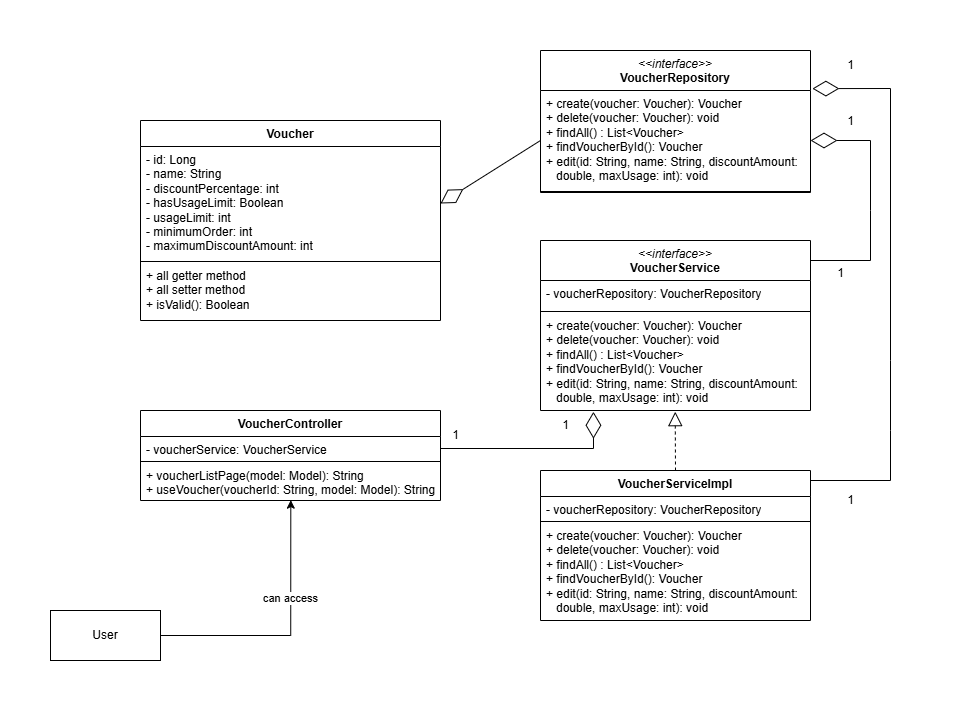

The diagram above was exported from draw.io. Its source (the exported page's mxGraphModel, read from the mxfile embedded in the PNG):
<mxGraphModel dx="1825" dy="1801" grid="1" gridSize="10" guides="1" tooltips="1" connect="1" arrows="1" fold="1" page="1" pageScale="1" pageWidth="1100" pageHeight="850" math="0" shadow="0">
  <root>
    <mxCell id="0" />
    <mxCell id="1" parent="0" />
    <mxCell id="y_BsO-GkaKywb1Lll2Zc-7" value="Voucher&lt;div&gt;&lt;br&gt;&lt;/div&gt;" style="swimlane;fontStyle=1;align=center;verticalAlign=top;childLayout=stackLayout;horizontal=1;startSize=26;horizontalStack=0;resizeParent=1;resizeParentMax=0;resizeLast=0;collapsible=1;marginBottom=0;whiteSpace=wrap;html=1;" parent="1" vertex="1">
      <mxGeometry x="160" y="30" width="300" height="200" as="geometry" />
    </mxCell>
    <mxCell id="y_BsO-GkaKywb1Lll2Zc-8" value="- id: Long&lt;div&gt;- name: String&lt;br&gt;&lt;div&gt;- discountPercentage: int&lt;/div&gt;&lt;div&gt;- hasUsageLimit: Boolean&lt;/div&gt;&lt;/div&gt;&lt;div&gt;- usageLimit: int&lt;/div&gt;&lt;div&gt;- minimumOrder: int&lt;/div&gt;&lt;div&gt;- maximumDiscountAmount: int&lt;/div&gt;" style="text;strokeColor=none;fillColor=none;align=left;verticalAlign=top;spacingLeft=4;spacingRight=4;overflow=hidden;rotatable=0;points=[[0,0.5],[1,0.5]];portConstraint=eastwest;whiteSpace=wrap;html=1;" parent="y_BsO-GkaKywb1Lll2Zc-7" vertex="1">
      <mxGeometry y="26" width="300" height="114" as="geometry" />
    </mxCell>
    <mxCell id="y_BsO-GkaKywb1Lll2Zc-9" value="" style="line;strokeWidth=1;fillColor=none;align=left;verticalAlign=middle;spacingTop=-1;spacingLeft=3;spacingRight=3;rotatable=0;labelPosition=right;points=[];portConstraint=eastwest;strokeColor=inherit;" parent="y_BsO-GkaKywb1Lll2Zc-7" vertex="1">
      <mxGeometry y="140" width="300" height="2" as="geometry" />
    </mxCell>
    <mxCell id="y_BsO-GkaKywb1Lll2Zc-10" value="+ all getter method&lt;div&gt;+ all setter method&lt;br&gt;+ isValid(): Boolean&lt;/div&gt;" style="text;strokeColor=none;fillColor=none;align=left;verticalAlign=top;spacingLeft=4;spacingRight=4;overflow=hidden;rotatable=0;points=[[0,0.5],[1,0.5]];portConstraint=eastwest;whiteSpace=wrap;html=1;" parent="y_BsO-GkaKywb1Lll2Zc-7" vertex="1">
      <mxGeometry y="142" width="300" height="58" as="geometry" />
    </mxCell>
    <mxCell id="y_BsO-GkaKywb1Lll2Zc-20" value="&lt;div&gt;VoucherServiceImpl&lt;/div&gt;" style="swimlane;fontStyle=1;align=center;verticalAlign=top;childLayout=stackLayout;horizontal=1;startSize=26;horizontalStack=0;resizeParent=1;resizeParentMax=0;resizeLast=0;collapsible=1;marginBottom=0;whiteSpace=wrap;html=1;" parent="1" vertex="1">
      <mxGeometry x="560" y="380" width="270" height="150" as="geometry" />
    </mxCell>
    <mxCell id="y_BsO-GkaKywb1Lll2Zc-21" value="- voucherRepository: VoucherRepository" style="text;strokeColor=none;fillColor=none;align=left;verticalAlign=top;spacingLeft=4;spacingRight=4;overflow=hidden;rotatable=0;points=[[0,0.5],[1,0.5]];portConstraint=eastwest;whiteSpace=wrap;html=1;" parent="y_BsO-GkaKywb1Lll2Zc-20" vertex="1">
      <mxGeometry y="26" width="270" height="24" as="geometry" />
    </mxCell>
    <mxCell id="y_BsO-GkaKywb1Lll2Zc-22" value="" style="line;strokeWidth=1;fillColor=none;align=left;verticalAlign=middle;spacingTop=-1;spacingLeft=3;spacingRight=3;rotatable=0;labelPosition=right;points=[];portConstraint=eastwest;strokeColor=inherit;" parent="y_BsO-GkaKywb1Lll2Zc-20" vertex="1">
      <mxGeometry y="50" width="270" height="2" as="geometry" />
    </mxCell>
    <mxCell id="y_BsO-GkaKywb1Lll2Zc-23" value="+ create(voucher: Voucher): Voucher&lt;div&gt;+ delete(voucher: Voucher): void&lt;br&gt;&lt;div&gt;+ findAll() : List&amp;lt;Voucher&amp;gt;&lt;/div&gt;&lt;div&gt;+ findVoucherById(): Voucher&lt;/div&gt;&lt;/div&gt;&lt;div&gt;+ edit(id: String, name: String, discountAmount:&amp;nbsp; &amp;nbsp; &amp;nbsp;double, maxUsage: int): void&lt;/div&gt;" style="text;strokeColor=none;fillColor=none;align=left;verticalAlign=top;spacingLeft=4;spacingRight=4;overflow=hidden;rotatable=0;points=[[0,0.5],[1,0.5]];portConstraint=eastwest;whiteSpace=wrap;html=1;" parent="y_BsO-GkaKywb1Lll2Zc-20" vertex="1">
      <mxGeometry y="52" width="270" height="98" as="geometry" />
    </mxCell>
    <mxCell id="y_BsO-GkaKywb1Lll2Zc-24" value="&lt;div&gt;&lt;i style=&quot;font-weight: normal;&quot;&gt;&amp;lt;&amp;lt;interface&amp;gt;&amp;gt;&lt;/i&gt;&lt;/div&gt;VoucherRepository&lt;div&gt;&lt;br&gt;&lt;/div&gt;" style="swimlane;fontStyle=1;align=center;verticalAlign=top;childLayout=stackLayout;horizontal=1;startSize=40;horizontalStack=0;resizeParent=1;resizeParentMax=0;resizeLast=0;collapsible=1;marginBottom=0;whiteSpace=wrap;html=1;" parent="1" vertex="1">
      <mxGeometry x="560" y="-40" width="270" height="142" as="geometry" />
    </mxCell>
    <mxCell id="y_BsO-GkaKywb1Lll2Zc-25" value="+ create(voucher: Voucher): Voucher&lt;div&gt;+ delete(voucher: Voucher): void&lt;br&gt;&lt;div&gt;+ findAll() : List&amp;lt;Voucher&amp;gt;&lt;/div&gt;&lt;div&gt;+ findVoucherById(): Voucher&lt;/div&gt;&lt;/div&gt;&lt;div&gt;+ edit(id: String, name: String, discountAmount:&amp;nbsp; &amp;nbsp; &amp;nbsp;double, maxUsage: int): void&lt;/div&gt;" style="text;strokeColor=none;fillColor=none;align=left;verticalAlign=top;spacingLeft=4;spacingRight=4;overflow=hidden;rotatable=0;points=[[0,0.5],[1,0.5]];portConstraint=eastwest;whiteSpace=wrap;html=1;fontStyle=0" parent="y_BsO-GkaKywb1Lll2Zc-24" vertex="1">
      <mxGeometry y="40" width="270" height="100" as="geometry" />
    </mxCell>
    <mxCell id="y_BsO-GkaKywb1Lll2Zc-26" value="" style="line;strokeWidth=1;fillColor=none;align=left;verticalAlign=middle;spacingTop=-1;spacingLeft=3;spacingRight=3;rotatable=0;labelPosition=right;points=[];portConstraint=eastwest;strokeColor=inherit;" parent="y_BsO-GkaKywb1Lll2Zc-24" vertex="1">
      <mxGeometry y="140" width="270" height="2" as="geometry" />
    </mxCell>
    <mxCell id="y_BsO-GkaKywb1Lll2Zc-28" value="&lt;div&gt;VoucherController&lt;/div&gt;" style="swimlane;fontStyle=1;align=center;verticalAlign=top;childLayout=stackLayout;horizontal=1;startSize=26;horizontalStack=0;resizeParent=1;resizeParentMax=0;resizeLast=0;collapsible=1;marginBottom=0;whiteSpace=wrap;html=1;" parent="1" vertex="1">
      <mxGeometry x="160" y="320" width="300" height="90" as="geometry" />
    </mxCell>
    <mxCell id="y_BsO-GkaKywb1Lll2Zc-29" value="- voucherService: VoucherService" style="text;strokeColor=none;fillColor=none;align=left;verticalAlign=top;spacingLeft=4;spacingRight=4;overflow=hidden;rotatable=0;points=[[0,0.5],[1,0.5]];portConstraint=eastwest;whiteSpace=wrap;html=1;" parent="y_BsO-GkaKywb1Lll2Zc-28" vertex="1">
      <mxGeometry y="26" width="300" height="24" as="geometry" />
    </mxCell>
    <mxCell id="y_BsO-GkaKywb1Lll2Zc-30" value="" style="line;strokeWidth=1;fillColor=none;align=left;verticalAlign=middle;spacingTop=-1;spacingLeft=3;spacingRight=3;rotatable=0;labelPosition=right;points=[];portConstraint=eastwest;strokeColor=inherit;" parent="y_BsO-GkaKywb1Lll2Zc-28" vertex="1">
      <mxGeometry y="50" width="300" height="2" as="geometry" />
    </mxCell>
    <mxCell id="y_BsO-GkaKywb1Lll2Zc-31" value="+ voucherListPage(model: Model): String&lt;div&gt;+ useVoucher(voucherId: String, model: Model): String&lt;/div&gt;" style="text;strokeColor=none;fillColor=none;align=left;verticalAlign=top;spacingLeft=4;spacingRight=4;overflow=hidden;rotatable=0;points=[[0,0.5],[1,0.5]];portConstraint=eastwest;whiteSpace=wrap;html=1;" parent="y_BsO-GkaKywb1Lll2Zc-28" vertex="1">
      <mxGeometry y="52" width="300" height="38" as="geometry" />
    </mxCell>
    <mxCell id="WxAHvB5UtAXsQTM3e_VE-4" value="&lt;div&gt;&lt;span style=&quot;font-weight: normal;&quot;&gt;&lt;i&gt;&amp;lt;&amp;lt;interface&amp;gt;&amp;gt;&lt;/i&gt;&lt;/span&gt;&lt;/div&gt;&lt;div&gt;VoucherService&lt;/div&gt;" style="swimlane;fontStyle=1;align=center;verticalAlign=top;childLayout=stackLayout;horizontal=1;startSize=40;horizontalStack=0;resizeParent=1;resizeParentMax=0;resizeLast=0;collapsible=1;marginBottom=0;whiteSpace=wrap;html=1;" parent="1" vertex="1">
      <mxGeometry x="560" y="150" width="270" height="170" as="geometry" />
    </mxCell>
    <mxCell id="WxAHvB5UtAXsQTM3e_VE-5" value="- voucherRepository: VoucherRepository" style="text;strokeColor=none;fillColor=none;align=left;verticalAlign=top;spacingLeft=4;spacingRight=4;overflow=hidden;rotatable=0;points=[[0,0.5],[1,0.5]];portConstraint=eastwest;whiteSpace=wrap;html=1;" parent="WxAHvB5UtAXsQTM3e_VE-4" vertex="1">
      <mxGeometry y="40" width="270" height="30" as="geometry" />
    </mxCell>
    <mxCell id="WxAHvB5UtAXsQTM3e_VE-6" value="" style="line;strokeWidth=1;fillColor=none;align=left;verticalAlign=middle;spacingTop=-1;spacingLeft=3;spacingRight=3;rotatable=0;labelPosition=right;points=[];portConstraint=eastwest;strokeColor=inherit;" parent="WxAHvB5UtAXsQTM3e_VE-4" vertex="1">
      <mxGeometry y="70" width="270" height="2" as="geometry" />
    </mxCell>
    <mxCell id="WxAHvB5UtAXsQTM3e_VE-7" value="+ create(voucher: Voucher): Voucher&lt;div&gt;+ delete(voucher: Voucher): void&lt;br&gt;&lt;div&gt;+ findAll() : List&amp;lt;Voucher&amp;gt;&lt;/div&gt;&lt;div&gt;+ findVoucherById(): Voucher&lt;/div&gt;&lt;/div&gt;&lt;div&gt;+ edit(id: String, name: String, discountAmount:&amp;nbsp; &amp;nbsp; &amp;nbsp;double, maxUsage: int): void&lt;/div&gt;" style="text;strokeColor=none;fillColor=none;align=left;verticalAlign=top;spacingLeft=4;spacingRight=4;overflow=hidden;rotatable=0;points=[[0,0.5],[1,0.5]];portConstraint=eastwest;whiteSpace=wrap;html=1;" parent="WxAHvB5UtAXsQTM3e_VE-4" vertex="1">
      <mxGeometry y="72" width="270" height="98" as="geometry" />
    </mxCell>
    <mxCell id="WxAHvB5UtAXsQTM3e_VE-8" value="" style="endArrow=block;dashed=1;endFill=0;endSize=12;html=1;rounded=0;entryX=0.499;entryY=1.012;entryDx=0;entryDy=0;entryPerimeter=0;exitX=0.5;exitY=0;exitDx=0;exitDy=0;" parent="1" source="y_BsO-GkaKywb1Lll2Zc-20" target="WxAHvB5UtAXsQTM3e_VE-7" edge="1">
      <mxGeometry width="160" relative="1" as="geometry">
        <mxPoint x="460" y="350" as="sourcePoint" />
        <mxPoint x="620" y="350" as="targetPoint" />
      </mxGeometry>
    </mxCell>
    <mxCell id="WxAHvB5UtAXsQTM3e_VE-9" value="" style="endArrow=diamondThin;endFill=0;endSize=24;html=1;rounded=0;entryX=1;entryY=0.5;entryDx=0;entryDy=0;" parent="1" target="y_BsO-GkaKywb1Lll2Zc-25" edge="1">
      <mxGeometry width="160" relative="1" as="geometry">
        <mxPoint x="830" y="170" as="sourcePoint" />
        <mxPoint x="720" y="320" as="targetPoint" />
        <Array as="points">
          <mxPoint x="890" y="170" />
          <mxPoint x="890" y="120" />
          <mxPoint x="890" y="50" />
        </Array>
      </mxGeometry>
    </mxCell>
    <mxCell id="WxAHvB5UtAXsQTM3e_VE-10" value="" style="endArrow=diamondThin;endFill=0;endSize=24;html=1;rounded=0;entryX=1.007;entryY=-0.019;entryDx=0;entryDy=0;entryPerimeter=0;" parent="1" target="y_BsO-GkaKywb1Lll2Zc-25" edge="1">
      <mxGeometry width="160" relative="1" as="geometry">
        <mxPoint x="830" y="390" as="sourcePoint" />
        <mxPoint x="830" y="270" as="targetPoint" />
        <Array as="points">
          <mxPoint x="910" y="390" />
          <mxPoint x="910" y="340" />
          <mxPoint x="910" y="270" />
          <mxPoint x="910" y="-2" />
        </Array>
      </mxGeometry>
    </mxCell>
    <mxCell id="WxAHvB5UtAXsQTM3e_VE-11" value="1" style="text;html=1;align=center;verticalAlign=middle;resizable=0;points=[];autosize=1;strokeColor=none;fillColor=none;" parent="1" vertex="1">
      <mxGeometry x="845" y="168" width="30" height="30" as="geometry" />
    </mxCell>
    <mxCell id="WxAHvB5UtAXsQTM3e_VE-12" value="1" style="text;html=1;align=center;verticalAlign=middle;resizable=0;points=[];autosize=1;strokeColor=none;fillColor=none;" parent="1" vertex="1">
      <mxGeometry x="855" y="16" width="30" height="30" as="geometry" />
    </mxCell>
    <mxCell id="WxAHvB5UtAXsQTM3e_VE-14" value="1" style="text;html=1;align=center;verticalAlign=middle;resizable=0;points=[];autosize=1;strokeColor=none;fillColor=none;" parent="1" vertex="1">
      <mxGeometry x="855" y="-40" width="30" height="30" as="geometry" />
    </mxCell>
    <mxCell id="WxAHvB5UtAXsQTM3e_VE-15" value="1" style="text;html=1;align=center;verticalAlign=middle;resizable=0;points=[];autosize=1;strokeColor=none;fillColor=none;" parent="1" vertex="1">
      <mxGeometry x="855" y="395" width="30" height="30" as="geometry" />
    </mxCell>
    <mxCell id="WxAHvB5UtAXsQTM3e_VE-16" value="" style="endArrow=diamondThin;endFill=0;endSize=24;html=1;rounded=0;exitX=1;exitY=0.5;exitDx=0;exitDy=0;entryX=0.196;entryY=1.013;entryDx=0;entryDy=0;entryPerimeter=0;" parent="1" source="y_BsO-GkaKywb1Lll2Zc-29" target="WxAHvB5UtAXsQTM3e_VE-7" edge="1">
      <mxGeometry width="160" relative="1" as="geometry">
        <mxPoint x="410" y="210" as="sourcePoint" />
        <mxPoint x="570" y="210" as="targetPoint" />
        <Array as="points">
          <mxPoint x="613" y="358" />
        </Array>
      </mxGeometry>
    </mxCell>
    <mxCell id="WxAHvB5UtAXsQTM3e_VE-17" value="1" style="text;html=1;align=center;verticalAlign=middle;resizable=0;points=[];autosize=1;strokeColor=none;fillColor=none;" parent="1" vertex="1">
      <mxGeometry x="570" y="320" width="30" height="30" as="geometry" />
    </mxCell>
    <mxCell id="WxAHvB5UtAXsQTM3e_VE-18" value="1" style="text;html=1;align=center;verticalAlign=middle;resizable=0;points=[];autosize=1;strokeColor=none;fillColor=none;" parent="1" vertex="1">
      <mxGeometry x="460" y="330" width="30" height="30" as="geometry" />
    </mxCell>
    <mxCell id="fv1fPdmB4BoHn_89Mwp6-5" value="User" style="html=1;whiteSpace=wrap;" vertex="1" parent="1">
      <mxGeometry x="70" y="520" width="110" height="50" as="geometry" />
    </mxCell>
    <mxCell id="fv1fPdmB4BoHn_89Mwp6-8" style="edgeStyle=orthogonalEdgeStyle;rounded=0;orthogonalLoop=1;jettySize=auto;html=1;entryX=0.501;entryY=0.991;entryDx=0;entryDy=0;entryPerimeter=0;" edge="1" parent="1" source="fv1fPdmB4BoHn_89Mwp6-5" target="y_BsO-GkaKywb1Lll2Zc-31">
      <mxGeometry relative="1" as="geometry">
        <Array as="points">
          <mxPoint x="310" y="545" />
        </Array>
      </mxGeometry>
    </mxCell>
    <mxCell id="fv1fPdmB4BoHn_89Mwp6-9" value="can access" style="edgeLabel;html=1;align=center;verticalAlign=middle;resizable=0;points=[];" vertex="1" connectable="0" parent="fv1fPdmB4BoHn_89Mwp6-8">
      <mxGeometry x="0.2639" y="1" relative="1" as="geometry">
        <mxPoint as="offset" />
      </mxGeometry>
    </mxCell>
    <mxCell id="fv1fPdmB4BoHn_89Mwp6-12" value="" style="endArrow=diamondThin;endFill=0;endSize=24;html=1;rounded=0;exitX=0;exitY=0.5;exitDx=0;exitDy=0;entryX=1;entryY=0.5;entryDx=0;entryDy=0;" edge="1" parent="1" source="y_BsO-GkaKywb1Lll2Zc-25" target="y_BsO-GkaKywb1Lll2Zc-8">
      <mxGeometry width="160" relative="1" as="geometry">
        <mxPoint x="460" y="127" as="sourcePoint" />
        <mxPoint x="613" y="90" as="targetPoint" />
        <Array as="points" />
      </mxGeometry>
    </mxCell>
  </root>
</mxGraphModel>